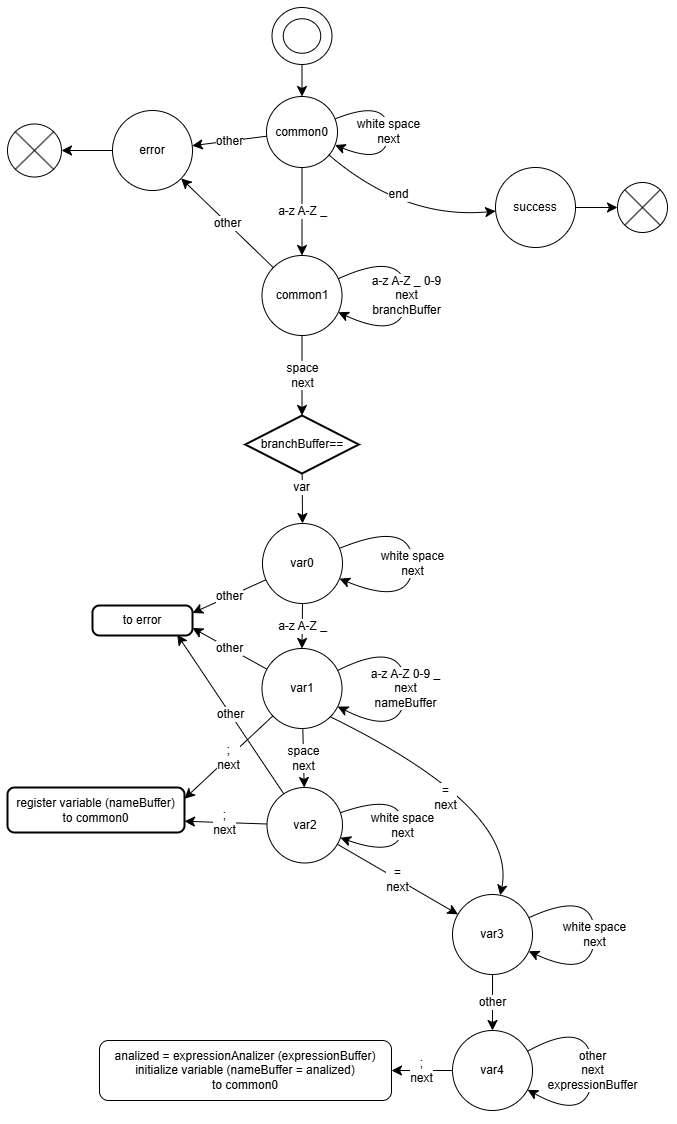

The diagram above was exported from draw.io. Its source (the exported page's mxGraphModel, read from the mxfile embedded in the PNG):
<mxGraphModel dx="2074" dy="1234" grid="0" gridSize="10" guides="1" tooltips="1" connect="1" arrows="1" fold="1" page="0" pageScale="1" pageWidth="827" pageHeight="1169" math="0" shadow="0">
  <root>
    <mxCell id="0" />
    <mxCell id="1" parent="0" />
    <mxCell id="uNL0XxB8N9niCBaAOZDF-7" value="a-z A-Z _" style="edgeStyle=none;curved=1;rounded=0;orthogonalLoop=1;jettySize=auto;html=1;fontSize=12;startSize=8;endSize=8;" edge="1" parent="1" source="uNL0XxB8N9niCBaAOZDF-1" target="uNL0XxB8N9niCBaAOZDF-6">
      <mxGeometry relative="1" as="geometry" />
    </mxCell>
    <mxCell id="uNL0XxB8N9niCBaAOZDF-9" value="other" style="edgeStyle=none;curved=1;rounded=0;orthogonalLoop=1;jettySize=auto;html=1;fontSize=12;startSize=8;endSize=8;" edge="1" parent="1" source="uNL0XxB8N9niCBaAOZDF-1" target="uNL0XxB8N9niCBaAOZDF-8">
      <mxGeometry relative="1" as="geometry" />
    </mxCell>
    <mxCell id="uNL0XxB8N9niCBaAOZDF-50" value="end" style="edgeStyle=none;curved=1;rounded=0;orthogonalLoop=1;jettySize=auto;html=1;fontSize=12;startSize=8;endSize=8;" edge="1" parent="1" source="uNL0XxB8N9niCBaAOZDF-1" target="uNL0XxB8N9niCBaAOZDF-51">
      <mxGeometry x="-0.1775" y="15" relative="1" as="geometry">
        <mxPoint x="226" y="130.91160220994482" as="targetPoint" />
        <Array as="points">
          <mxPoint x="92" y="157" />
        </Array>
        <mxPoint as="offset" />
      </mxGeometry>
    </mxCell>
    <mxCell id="uNL0XxB8N9niCBaAOZDF-1" value="common0" style="ellipse;whiteSpace=wrap;html=1;aspect=fixed;" vertex="1" parent="1">
      <mxGeometry x="-46" y="34" width="71" height="71" as="geometry" />
    </mxCell>
    <mxCell id="uNL0XxB8N9niCBaAOZDF-2" style="edgeStyle=none;curved=1;rounded=0;orthogonalLoop=1;jettySize=auto;html=1;entryX=1;entryY=0.5;entryDx=0;entryDy=0;fontSize=12;startSize=8;endSize=8;" edge="1" parent="1" source="uNL0XxB8N9niCBaAOZDF-1" target="uNL0XxB8N9niCBaAOZDF-1">
      <mxGeometry relative="1" as="geometry" />
    </mxCell>
    <mxCell id="uNL0XxB8N9niCBaAOZDF-5" value="white space&lt;br&gt;next" style="edgeStyle=none;curved=1;rounded=0;orthogonalLoop=1;jettySize=auto;html=1;fontSize=12;startSize=8;endSize=8;" edge="1" parent="1" source="uNL0XxB8N9niCBaAOZDF-1" target="uNL0XxB8N9niCBaAOZDF-1">
      <mxGeometry relative="1" as="geometry">
        <Array as="points">
          <mxPoint x="76" y="104" />
        </Array>
      </mxGeometry>
    </mxCell>
    <mxCell id="uNL0XxB8N9niCBaAOZDF-12" value="other" style="edgeStyle=none;curved=1;rounded=0;orthogonalLoop=1;jettySize=auto;html=1;fontSize=12;startSize=8;endSize=8;" edge="1" parent="1" source="uNL0XxB8N9niCBaAOZDF-6" target="uNL0XxB8N9niCBaAOZDF-8">
      <mxGeometry relative="1" as="geometry" />
    </mxCell>
    <mxCell id="uNL0XxB8N9niCBaAOZDF-19" value="space&lt;br&gt;next" style="edgeStyle=none;curved=1;rounded=0;orthogonalLoop=1;jettySize=auto;html=1;fontSize=12;startSize=8;endSize=8;entryX=0.5;entryY=0;entryDx=0;entryDy=0;entryPerimeter=0;" edge="1" parent="1" source="uNL0XxB8N9niCBaAOZDF-6" target="uNL0XxB8N9niCBaAOZDF-20">
      <mxGeometry relative="1" as="geometry">
        <mxPoint x="-10.25" y="317" as="targetPoint" />
      </mxGeometry>
    </mxCell>
    <mxCell id="uNL0XxB8N9niCBaAOZDF-6" value="common1" style="ellipse;whiteSpace=wrap;html=1;aspect=fixed;" vertex="1" parent="1">
      <mxGeometry x="-50.5" y="193" width="80" height="80" as="geometry" />
    </mxCell>
    <mxCell id="uNL0XxB8N9niCBaAOZDF-8" value="error" style="ellipse;whiteSpace=wrap;html=1;aspect=fixed;" vertex="1" parent="1">
      <mxGeometry x="-200" y="48" width="80" height="80" as="geometry" />
    </mxCell>
    <mxCell id="uNL0XxB8N9niCBaAOZDF-10" value="a-z A-Z _ 0-9&lt;br&gt;next&lt;br&gt;branchBuffer" style="edgeStyle=none;curved=1;rounded=0;orthogonalLoop=1;jettySize=auto;html=1;fontSize=12;startSize=8;endSize=8;" edge="1" parent="1" source="uNL0XxB8N9niCBaAOZDF-6" target="uNL0XxB8N9niCBaAOZDF-6">
      <mxGeometry relative="1" as="geometry">
        <Array as="points">
          <mxPoint x="94" y="281" />
        </Array>
      </mxGeometry>
    </mxCell>
    <mxCell id="uNL0XxB8N9niCBaAOZDF-15" style="edgeStyle=none;curved=1;rounded=0;orthogonalLoop=1;jettySize=auto;html=1;entryX=0.5;entryY=0;entryDx=0;entryDy=0;fontSize=12;startSize=8;endSize=8;" edge="1" parent="1" source="uNL0XxB8N9niCBaAOZDF-13" target="uNL0XxB8N9niCBaAOZDF-1">
      <mxGeometry relative="1" as="geometry" />
    </mxCell>
    <mxCell id="uNL0XxB8N9niCBaAOZDF-13" value="" style="verticalLabelPosition=bottom;verticalAlign=top;html=1;shape=mxgraph.basic.donut;dx=11.29;" vertex="1" parent="1">
      <mxGeometry x="-40.5" y="-55" width="60" height="57" as="geometry" />
    </mxCell>
    <mxCell id="uNL0XxB8N9niCBaAOZDF-16" value="" style="verticalLabelPosition=bottom;verticalAlign=top;html=1;shape=mxgraph.flowchart.or;" vertex="1" parent="1">
      <mxGeometry x="-305" y="61.5" width="54" height="53" as="geometry" />
    </mxCell>
    <mxCell id="uNL0XxB8N9niCBaAOZDF-17" style="edgeStyle=none;curved=1;rounded=0;orthogonalLoop=1;jettySize=auto;html=1;entryX=1;entryY=0.5;entryDx=0;entryDy=0;entryPerimeter=0;fontSize=12;startSize=8;endSize=8;" edge="1" parent="1" source="uNL0XxB8N9niCBaAOZDF-8" target="uNL0XxB8N9niCBaAOZDF-16">
      <mxGeometry relative="1" as="geometry" />
    </mxCell>
    <mxCell id="uNL0XxB8N9niCBaAOZDF-22" style="edgeStyle=none;curved=1;rounded=0;orthogonalLoop=1;jettySize=auto;html=1;fontSize=12;startSize=8;endSize=8;" edge="1" parent="1" source="uNL0XxB8N9niCBaAOZDF-20" target="uNL0XxB8N9niCBaAOZDF-21">
      <mxGeometry relative="1" as="geometry" />
    </mxCell>
    <mxCell id="uNL0XxB8N9niCBaAOZDF-23" value="var" style="edgeLabel;html=1;align=center;verticalAlign=middle;resizable=0;points=[];fontSize=12;" vertex="1" connectable="0" parent="uNL0XxB8N9niCBaAOZDF-22">
      <mxGeometry x="-0.4746" y="-1" relative="1" as="geometry">
        <mxPoint as="offset" />
      </mxGeometry>
    </mxCell>
    <mxCell id="uNL0XxB8N9niCBaAOZDF-20" value="branchBuffer==" style="strokeWidth=2;html=1;shape=mxgraph.flowchart.decision;whiteSpace=wrap;" vertex="1" parent="1">
      <mxGeometry x="-67.25" y="353" width="113.5" height="58" as="geometry" />
    </mxCell>
    <mxCell id="uNL0XxB8N9niCBaAOZDF-26" value="a-z A-Z _" style="edgeStyle=none;curved=1;rounded=0;orthogonalLoop=1;jettySize=auto;html=1;entryX=0.5;entryY=0;entryDx=0;entryDy=0;fontSize=12;startSize=8;endSize=8;" edge="1" parent="1" source="uNL0XxB8N9niCBaAOZDF-21" target="uNL0XxB8N9niCBaAOZDF-25">
      <mxGeometry relative="1" as="geometry" />
    </mxCell>
    <mxCell id="uNL0XxB8N9niCBaAOZDF-29" value="other" style="edgeStyle=none;curved=1;rounded=0;orthogonalLoop=1;jettySize=auto;html=1;fontSize=12;startSize=8;endSize=8;entryX=1;entryY=0.25;entryDx=0;entryDy=0;" edge="1" parent="1" source="uNL0XxB8N9niCBaAOZDF-21" target="uNL0XxB8N9niCBaAOZDF-28">
      <mxGeometry relative="1" as="geometry" />
    </mxCell>
    <mxCell id="uNL0XxB8N9niCBaAOZDF-21" value="var0" style="ellipse;whiteSpace=wrap;html=1;aspect=fixed;" vertex="1" parent="1">
      <mxGeometry x="-50" y="461" width="80" height="80" as="geometry" />
    </mxCell>
    <mxCell id="uNL0XxB8N9niCBaAOZDF-24" value="white space&lt;br&gt;next" style="edgeStyle=none;curved=1;rounded=0;orthogonalLoop=1;jettySize=auto;html=1;fontSize=12;startSize=8;endSize=8;" edge="1" parent="1" source="uNL0XxB8N9niCBaAOZDF-21" target="uNL0XxB8N9niCBaAOZDF-21">
      <mxGeometry relative="1" as="geometry">
        <Array as="points">
          <mxPoint x="100" y="546" />
        </Array>
      </mxGeometry>
    </mxCell>
    <mxCell id="uNL0XxB8N9niCBaAOZDF-31" value="other" style="edgeStyle=none;curved=1;rounded=0;orthogonalLoop=1;jettySize=auto;html=1;fontSize=12;startSize=8;endSize=8;entryX=1;entryY=0.75;entryDx=0;entryDy=0;" edge="1" parent="1" source="uNL0XxB8N9niCBaAOZDF-25" target="uNL0XxB8N9niCBaAOZDF-28">
      <mxGeometry relative="1" as="geometry" />
    </mxCell>
    <mxCell id="uNL0XxB8N9niCBaAOZDF-33" value=";&lt;div&gt;next&lt;/div&gt;" style="edgeStyle=none;curved=1;rounded=0;orthogonalLoop=1;jettySize=auto;html=1;fontSize=12;startSize=8;endSize=8;entryX=1;entryY=0.25;entryDx=0;entryDy=0;" edge="1" parent="1" source="uNL0XxB8N9niCBaAOZDF-25" target="uNL0XxB8N9niCBaAOZDF-32">
      <mxGeometry relative="1" as="geometry" />
    </mxCell>
    <mxCell id="uNL0XxB8N9niCBaAOZDF-42" value="=&lt;div&gt;next&lt;/div&gt;" style="edgeStyle=none;curved=1;rounded=0;orthogonalLoop=1;jettySize=auto;html=1;fontSize=12;startSize=8;endSize=8;exitX=1;exitY=1;exitDx=0;exitDy=0;" edge="1" parent="1" source="uNL0XxB8N9niCBaAOZDF-25" target="uNL0XxB8N9niCBaAOZDF-40">
      <mxGeometry x="-0.064" y="-22" relative="1" as="geometry">
        <Array as="points">
          <mxPoint x="205" y="746" />
        </Array>
        <mxPoint as="offset" />
      </mxGeometry>
    </mxCell>
    <mxCell id="uNL0XxB8N9niCBaAOZDF-25" value="var1" style="ellipse;whiteSpace=wrap;html=1;aspect=fixed;" vertex="1" parent="1">
      <mxGeometry x="-50.5" y="586" width="80" height="80" as="geometry" />
    </mxCell>
    <mxCell id="uNL0XxB8N9niCBaAOZDF-28" value="to error" style="rounded=1;whiteSpace=wrap;html=1;absoluteArcSize=1;arcSize=14;strokeWidth=2;" vertex="1" parent="1">
      <mxGeometry x="-220" y="543" width="100" height="30" as="geometry" />
    </mxCell>
    <mxCell id="uNL0XxB8N9niCBaAOZDF-30" value="a-z A-Z 0-9 _&lt;br&gt;next&lt;br&gt;nameBuffer" style="edgeStyle=none;curved=1;rounded=0;orthogonalLoop=1;jettySize=auto;html=1;fontSize=12;startSize=8;endSize=8;" edge="1" parent="1" source="uNL0XxB8N9niCBaAOZDF-25" target="uNL0XxB8N9niCBaAOZDF-25">
      <mxGeometry relative="1" as="geometry">
        <Array as="points">
          <mxPoint x="93" y="678" />
        </Array>
      </mxGeometry>
    </mxCell>
    <mxCell id="uNL0XxB8N9niCBaAOZDF-32" value="register variable (nameBuffer)&lt;br&gt;to common0" style="rounded=1;whiteSpace=wrap;html=1;absoluteArcSize=1;arcSize=14;strokeWidth=2;" vertex="1" parent="1">
      <mxGeometry x="-305" y="725" width="177" height="45" as="geometry" />
    </mxCell>
    <mxCell id="uNL0XxB8N9niCBaAOZDF-36" style="edgeStyle=none;curved=1;rounded=0;orthogonalLoop=1;jettySize=auto;html=1;entryX=1;entryY=0.75;entryDx=0;entryDy=0;fontSize=12;startSize=8;endSize=8;" edge="1" parent="1" source="uNL0XxB8N9niCBaAOZDF-34" target="uNL0XxB8N9niCBaAOZDF-32">
      <mxGeometry relative="1" as="geometry" />
    </mxCell>
    <mxCell id="uNL0XxB8N9niCBaAOZDF-37" value=";&lt;div&gt;next&lt;/div&gt;" style="edgeLabel;html=1;align=center;verticalAlign=middle;resizable=0;points=[];fontSize=12;" vertex="1" connectable="0" parent="uNL0XxB8N9niCBaAOZDF-36">
      <mxGeometry x="0.0471" y="-1" relative="1" as="geometry">
        <mxPoint as="offset" />
      </mxGeometry>
    </mxCell>
    <mxCell id="uNL0XxB8N9niCBaAOZDF-41" value="=&lt;div&gt;next&lt;/div&gt;" style="edgeStyle=none;curved=1;rounded=0;orthogonalLoop=1;jettySize=auto;html=1;fontSize=12;startSize=8;endSize=8;" edge="1" parent="1" source="uNL0XxB8N9niCBaAOZDF-34" target="uNL0XxB8N9niCBaAOZDF-40">
      <mxGeometry relative="1" as="geometry" />
    </mxCell>
    <mxCell id="uNL0XxB8N9niCBaAOZDF-34" value="var2" style="ellipse;whiteSpace=wrap;html=1;aspect=fixed;" vertex="1" parent="1">
      <mxGeometry x="-45.5" y="725" width="75.5" height="75.5" as="geometry" />
    </mxCell>
    <mxCell id="uNL0XxB8N9niCBaAOZDF-35" value="space&lt;br&gt;next" style="edgeStyle=none;curved=1;rounded=0;orthogonalLoop=1;jettySize=auto;html=1;fontSize=12;startSize=8;endSize=8;" edge="1" parent="1" source="uNL0XxB8N9niCBaAOZDF-25" target="uNL0XxB8N9niCBaAOZDF-34">
      <mxGeometry relative="1" as="geometry" />
    </mxCell>
    <mxCell id="uNL0XxB8N9niCBaAOZDF-38" value="white space&lt;br&gt;next" style="edgeStyle=none;curved=1;rounded=0;orthogonalLoop=1;jettySize=auto;html=1;fontSize=12;startSize=8;endSize=8;" edge="1" parent="1" source="uNL0XxB8N9niCBaAOZDF-34" target="uNL0XxB8N9niCBaAOZDF-34">
      <mxGeometry relative="1" as="geometry">
        <Array as="points">
          <mxPoint x="90" y="797" />
        </Array>
      </mxGeometry>
    </mxCell>
    <mxCell id="uNL0XxB8N9niCBaAOZDF-39" value="other" style="edgeStyle=none;curved=1;rounded=0;orthogonalLoop=1;jettySize=auto;html=1;entryX=0.847;entryY=0.971;entryDx=0;entryDy=0;entryPerimeter=0;fontSize=12;startSize=8;endSize=8;" edge="1" parent="1" source="uNL0XxB8N9niCBaAOZDF-34" target="uNL0XxB8N9niCBaAOZDF-28">
      <mxGeometry relative="1" as="geometry" />
    </mxCell>
    <mxCell id="uNL0XxB8N9niCBaAOZDF-45" value="other" style="edgeStyle=none;curved=1;rounded=0;orthogonalLoop=1;jettySize=auto;html=1;fontSize=12;startSize=8;endSize=8;" edge="1" parent="1" source="uNL0XxB8N9niCBaAOZDF-40" target="uNL0XxB8N9niCBaAOZDF-44">
      <mxGeometry relative="1" as="geometry" />
    </mxCell>
    <mxCell id="uNL0XxB8N9niCBaAOZDF-40" value="var3" style="ellipse;whiteSpace=wrap;html=1;aspect=fixed;" vertex="1" parent="1">
      <mxGeometry x="140" y="832" width="80" height="80" as="geometry" />
    </mxCell>
    <mxCell id="uNL0XxB8N9niCBaAOZDF-43" value="white space&lt;div&gt;next&lt;/div&gt;" style="edgeStyle=none;curved=1;rounded=0;orthogonalLoop=1;jettySize=auto;html=1;fontSize=12;startSize=8;endSize=8;" edge="1" parent="1" source="uNL0XxB8N9niCBaAOZDF-40" target="uNL0XxB8N9niCBaAOZDF-40">
      <mxGeometry relative="1" as="geometry">
        <Array as="points">
          <mxPoint x="282" y="919" />
        </Array>
      </mxGeometry>
    </mxCell>
    <mxCell id="uNL0XxB8N9niCBaAOZDF-48" value=";&lt;br&gt;next" style="edgeStyle=none;curved=1;rounded=0;orthogonalLoop=1;jettySize=auto;html=1;entryX=1;entryY=0.5;entryDx=0;entryDy=0;fontSize=12;startSize=8;endSize=8;" edge="1" parent="1" source="uNL0XxB8N9niCBaAOZDF-44" target="uNL0XxB8N9niCBaAOZDF-47">
      <mxGeometry relative="1" as="geometry" />
    </mxCell>
    <mxCell id="uNL0XxB8N9niCBaAOZDF-44" value="var4" style="ellipse;whiteSpace=wrap;html=1;aspect=fixed;" vertex="1" parent="1">
      <mxGeometry x="140" y="968" width="80" height="80" as="geometry" />
    </mxCell>
    <mxCell id="uNL0XxB8N9niCBaAOZDF-46" value="other&lt;br&gt;next&lt;br&gt;&lt;div&gt;expressionBuffer&lt;/div&gt;" style="edgeStyle=none;curved=1;rounded=0;orthogonalLoop=1;jettySize=auto;html=1;fontSize=12;startSize=8;endSize=8;" edge="1" parent="1" source="uNL0XxB8N9niCBaAOZDF-44" target="uNL0XxB8N9niCBaAOZDF-44">
      <mxGeometry relative="1" as="geometry">
        <Array as="points">
          <mxPoint x="280" y="1063" />
        </Array>
        <mxPoint as="offset" />
      </mxGeometry>
    </mxCell>
    <mxCell id="uNL0XxB8N9niCBaAOZDF-47" value="analized = expressionAnalizer (expressionBuffer)&lt;br&gt;initialize variable (nameBuffer = analized)&lt;br&gt;to common0" style="rounded=1;whiteSpace=wrap;html=1;" vertex="1" parent="1">
      <mxGeometry x="-213" y="978" width="292" height="60" as="geometry" />
    </mxCell>
    <mxCell id="uNL0XxB8N9niCBaAOZDF-53" style="edgeStyle=none;curved=1;rounded=0;orthogonalLoop=1;jettySize=auto;html=1;fontSize=12;startSize=8;endSize=8;" edge="1" parent="1" source="uNL0XxB8N9niCBaAOZDF-51" target="uNL0XxB8N9niCBaAOZDF-52">
      <mxGeometry relative="1" as="geometry" />
    </mxCell>
    <mxCell id="uNL0XxB8N9niCBaAOZDF-51" value="success" style="ellipse;whiteSpace=wrap;html=1;aspect=fixed;" vertex="1" parent="1">
      <mxGeometry x="183" y="105" width="80" height="80" as="geometry" />
    </mxCell>
    <mxCell id="uNL0XxB8N9niCBaAOZDF-52" value="" style="verticalLabelPosition=bottom;verticalAlign=top;html=1;shape=mxgraph.flowchart.or;" vertex="1" parent="1">
      <mxGeometry x="305" y="120" width="50" height="50" as="geometry" />
    </mxCell>
  </root>
</mxGraphModel>